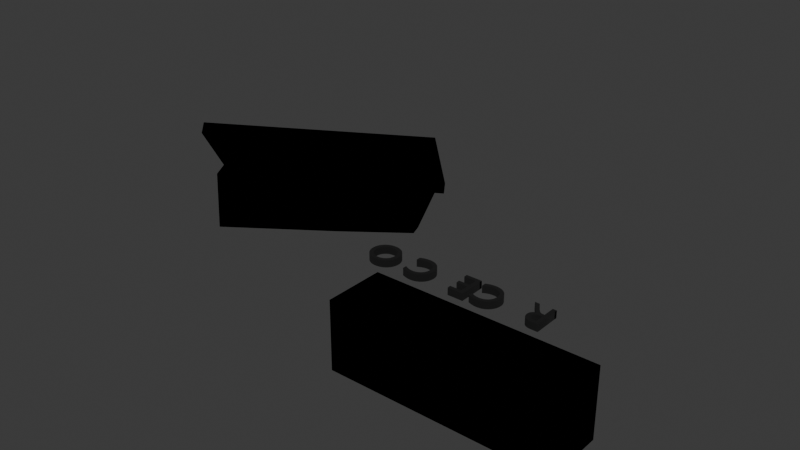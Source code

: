 # Source: recepccion.blend  (saved by Blender 4.5.90; exported with 4.5.12 LTS)
import bpy
from mathutils import Matrix  # noqa: F401  (used for matrix-valued properties, if any)

bpy.ops.wm.read_factory_settings(use_empty=True)
scene = bpy.context.scene
scene.name = 'Scene'

# ---- collections
col_collection = bpy.data.collections.new('Collection'); scene.collection.children.link(col_collection)

# ---- materials (node trees are filled in below, after node groups)
mat_material = bpy.data.materials.new('Material')
mat_material.alpha_threshold = 0.0
mat_material.roughness = 0.5
mat_material.line_color = (0.0, 0.0, 0.0, 1.0)
mat_material_003 = bpy.data.materials.new('Material.003')
mat_material_003.use_backface_culling = True
mat_material_003.use_backface_culling_shadow = True
mat_material_002 = bpy.data.materials.new('Material.002')
mat_material_005 = bpy.data.materials.new('Material.005')
mat_material_005.alpha_threshold = 0.0
mat_material_005.roughness = 0.5
mat_material_005.line_color = (0.0, 0.0, 0.0, 1.0)
mat_material_006 = bpy.data.materials.new('Material.006')
mat_material_006.use_backface_culling = True
mat_material_006.use_backface_culling_shadow = True
mat_material_007 = bpy.data.materials.new('Material.007')
mat_material_007.alpha_threshold = 0.0
mat_material_007.roughness = 0.5
mat_material_007.line_color = (0.0, 0.0, 0.0, 1.0)
mat_material_008 = bpy.data.materials.new('Material.008')
mat_material_008.use_backface_culling = True
mat_material_008.use_backface_culling_shadow = True

# ---- material node trees
mat_material.use_nodes = True; mat_material.node_tree.nodes.clear()
_N = mat_material.node_tree.nodes; _L = mat_material.node_tree.links
n0 = _N.new('ShaderNodeOutputMaterial'); n0.name = 'Material Output'; n0.location = (200, 100)
n1 = _N.new('ShaderNodeBsdfPrincipled'); n1.name = 'Principled BSDF'; n1.location = (-200, 100)
n1.inputs[0].default_value = (0.2706, 0.1951, 0.1186, 1.0)
n1.inputs[2].default_value = 1.0
n1.inputs[3].default_value = 1.45
_L.new(n1.outputs[0], n0.inputs[0])
n0.is_active_output = True
mat_material_003.use_nodes = True; mat_material_003.node_tree.nodes.clear()
_N = mat_material_003.node_tree.nodes; _L = mat_material_003.node_tree.links
n0 = _N.new('ShaderNodeOutputMaterial'); n0.name = 'Material Output'; n0.location = (200, 100)
n1 = _N.new('ShaderNodeEmission'); n1.name = 'Emission'; n1.location = (-200, 100)
n1.inputs[0].default_value = (0.0, 0.0, 0.0, 1.0)
_L.new(n1.outputs[0], n0.inputs[0])
n0.is_active_output = True
mat_material_002.use_nodes = True; mat_material_002.node_tree.nodes.clear()
_N = mat_material_002.node_tree.nodes; _L = mat_material_002.node_tree.links
n0 = _N.new('ShaderNodeBsdfPrincipled'); n0.name = 'Principled BSDF'; n0.location = (-200, 100)
n0.inputs[0].default_value = (0.0, 0.0, 0.0, 1.0)
n0.inputs[2].default_value = 1.0
n1 = _N.new('ShaderNodeOutputMaterial'); n1.name = 'Material Output'; n1.location = (200, 100)
_L.new(n0.outputs[0], n1.inputs[0])
n1.is_active_output = True
mat_material_005.use_nodes = True; mat_material_005.node_tree.nodes.clear()
_N = mat_material_005.node_tree.nodes; _L = mat_material_005.node_tree.links
n0 = _N.new('ShaderNodeOutputMaterial'); n0.name = 'Material Output'; n0.location = (200, 100)
n1 = _N.new('ShaderNodeBsdfPrincipled'); n1.name = 'Principled BSDF'; n1.location = (-200, 100)
n1.inputs[0].default_value = (0.2706, 0.1951, 0.1186, 1.0)
n1.inputs[2].default_value = 1.0
n1.inputs[3].default_value = 1.45
_L.new(n1.outputs[0], n0.inputs[0])
n0.is_active_output = True
mat_material_006.use_nodes = True; mat_material_006.node_tree.nodes.clear()
_N = mat_material_006.node_tree.nodes; _L = mat_material_006.node_tree.links
n0 = _N.new('ShaderNodeOutputMaterial'); n0.name = 'Material Output'; n0.location = (200, 100)
n1 = _N.new('ShaderNodeEmission'); n1.name = 'Emission'; n1.location = (-200, 100)
n1.inputs[0].default_value = (0.0, 0.0, 0.0, 1.0)
_L.new(n1.outputs[0], n0.inputs[0])
n0.is_active_output = True
mat_material_007.use_nodes = True; mat_material_007.node_tree.nodes.clear()
_N = mat_material_007.node_tree.nodes; _L = mat_material_007.node_tree.links
n0 = _N.new('ShaderNodeOutputMaterial'); n0.name = 'Material Output'; n0.location = (200, 100)
n1 = _N.new('ShaderNodeBsdfPrincipled'); n1.name = 'Principled BSDF'; n1.location = (-200, 100)
n1.inputs[0].default_value = (0.1031, 0.05256, 0.01667, 1.0)
n1.inputs[2].default_value = 1.0
n1.inputs[3].default_value = 1.45
_L.new(n1.outputs[0], n0.inputs[0])
n0.is_active_output = True
mat_material_008.use_nodes = True; mat_material_008.node_tree.nodes.clear()
_N = mat_material_008.node_tree.nodes; _L = mat_material_008.node_tree.links
n0 = _N.new('ShaderNodeOutputMaterial'); n0.name = 'Material Output'; n0.location = (200, 100)
n1 = _N.new('ShaderNodeEmission'); n1.name = 'Emission'; n1.location = (-200, 100)
n1.inputs[0].default_value = (0.0, 0.0, 0.0, 1.0)
_L.new(n1.outputs[0], n0.inputs[0])
n0.is_active_output = True

# ---- world
world_world = bpy.data.worlds.new('World'); scene.world = world_world
world_world.use_nodes = True; world_world.node_tree.nodes.clear()
_N = world_world.node_tree.nodes; _L = world_world.node_tree.links
n0 = _N.new('ShaderNodeOutputWorld'); n0.name = 'World Output'; n0.location = (200, 100)
n1 = _N.new('ShaderNodeBackground'); n1.name = 'Background'; n1.location = (-200, 100)
n1.inputs[0].default_value = (0.05088, 0.05088, 0.05088, 1.0)
_L.new(n1.outputs[0], n0.inputs[0])
n0.is_active_output = True
world_world.color = (0.05088, 0.05088, 0.05088)
world_world.sun_shadow_jitter_overblur = 0.0

# ---- meshes
me_cube = bpy.data.meshes.new('Cube')
me_cube.from_pydata([(-11.0, 2.0, 1.607), (-11.0, 2.0, -1.0), (-11.0, -1.0, 1.607), (-11.0, -1.0, -1.0), (-2.388, 2.0, 1.607), (-4.876, -1.0, 1.607), (-3.215, 2.0, -0.5981), (-5.703, -1.0, -0.5981), (-11.0, 1.4, -1.0), (-11.0, 0.8, -1.0), (-11.0, 0.2, -1.0), (-11.0, -0.4, -1.0), (-11.0, -0.4, 1.607), (-11.0, 0.2, 1.607), (-11.0, 0.8, 1.607), (-11.0, 1.4, 1.607), (-1.5, 1.4, 1.607), (-2.079, 0.8, 1.607), (-1.394, 0.2, 1.607), (-1.5, -0.4, 1.607), (-2.327, 1.4, -0.5981), (-2.906, 0.8, -0.5981), (-2.221, 0.2, -0.5981), (-2.327, -0.4, -0.5981)], [], [(19, 12, 2, 5), (5, 2, 3, 7), (8, 15, 0, 1), (1, 0, 4, 6), (23, 19, 5, 7), (11, 23, 7, 3), (1, 6, 20, 8), (8, 20, 21, 9), (9, 21, 22, 10), (10, 22, 23, 11), (6, 4, 16, 20), (20, 16, 17, 21), (21, 17, 18, 22), (22, 18, 19, 23), (3, 2, 12, 11), (11, 12, 13, 10), (10, 13, 14, 9), (9, 14, 15, 8), (4, 0, 15, 16), (16, 15, 14, 17), (17, 14, 13, 18), (18, 13, 12, 19)])
_uv = me_cube.uv_layers.new(name='UVMap')
_uv.uv.foreach_set('vector', [0.75, 0.7, 0.875, 0.7, 0.875, 0.75, 0.75, 0.75, 0.625, 0.875, 0.625, 1.0, 0.375, 1.0, 0.5, 0.9375, 0.375, 0.2, 0.625, 0.2, 0.625, 0.25, 0.375, 0.25, 0.375, 0.25, 0.625, 0.25, 0.375, 0.375, 0.375, 0.3125, 0.1875, 0.7, 0.25, 0.7, 0.25, 0.75, 0.1875, 0.75, 0.125, 0.7, 0.1875, 0.7, 0.1875, 0.75, 0.125, 0.75, 0.125, 0.5, 0.1875, 0.5, 0.1875, 0.55, 0.125, 0.55, 0.125, 0.55, 0.1875, 0.55, 0.1875, 0.6, 0.125, 0.6, 0.125, 0.6, 0.1875, 0.6, 0.1875, 0.65, 0.125, 0.65, 0.125, 0.65, 0.1875, 0.65, 0.1875, 0.7, 0.125, 0.7, 0.1875, 0.5, 0.25, 0.5, 0.25, 0.55, 0.1875, 0.55, 0.1875, 0.55, 0.25, 0.55, 0.25, 0.6, 0.1875, 0.6, 0.1875, 0.6, 0.25, 0.6, 0.25, 0.65, 0.1875, 0.65, 0.1875, 0.65, 0.25, 0.65, 0.25, 0.7, 0.1875, 0.7, 0.375, 0.0, 0.625, 0.0, 0.625, 0.05, 0.375, 0.05, 0.375, 0.05, 0.625, 0.05, 0.625, 0.1, 0.375, 0.1, 0.375, 0.1, 0.625, 0.1, 0.625, 0.15, 0.375, 0.15, 0.375, 0.15, 0.625, 0.15, 0.625, 0.2, 0.375, 0.2, 0.75, 0.5, 0.875, 0.5, 0.875, 0.55, 0.75, 0.55, 0.75, 0.55, 0.875, 0.55, 0.875, 0.6, 0.75, 0.6, 0.75, 0.6, 0.875, 0.6, 0.875, 0.65, 0.75, 0.65, 0.75, 0.65, 0.875, 0.65, 0.875, 0.7, 0.75, 0.7])
me_cube.materials.append(mat_material)
me_cube.materials.append(mat_material_003)
me_cube.use_mirror_vertex_groups = False
me_cube.update()
me_cube_002 = bpy.data.meshes.new('Cube.002')
me_cube_002.from_pydata([(8.0, 2.0, 1.607), (8.0, 2.0, -1.0), (8.0, -1.0, 1.607), (8.0, -1.0, -1.0), (-1.5, 2.0, -1.0), (-1.5, -1.0, 1.607), (-1.5, -1.0, -1.0), (-1.5, 2.0, 1.607)], [], [(4, 1, 3, 6), (1, 0, 2, 3), (4, 7, 0, 1), (3, 2, 5, 6), (0, 7, 5, 2), (4, 6, 5, 7)])
_uv = me_cube_002.uv_layers.new(name='UVMap')
_uv.uv.foreach_set('vector', [0.25, 0.5, 0.375, 0.5, 0.375, 0.75, 0.25, 0.75, 0.375, 0.5, 0.625, 0.5, 0.625, 0.75, 0.375, 0.75, 0.375, 0.375, 0.625, 0.375, 0.625, 0.5, 0.375, 0.5, 0.375, 0.75, 0.625, 0.75, 0.625, 0.875, 0.375, 0.875, 0.625, 0.5, 0.75, 0.5, 0.75, 0.75, 0.625, 0.75, 0.25, 0.5, 0.25, 0.75, 0.625, 0.875, 0.75, 0.5])
me_cube_002.materials.append(mat_material_005)
me_cube_002.materials.append(mat_material_006)
me_cube_002.use_mirror_vertex_groups = False
me_cube_002.update()
me_cube_003 = bpy.data.meshes.new('Cube.003')
me_cube_003.from_pydata([(-11.0, 2.0, 1.607), (-11.0, 2.0, -1.0), (-11.0, -1.0, 1.607), (-11.0, -1.0, -1.0), (-1.5, 2.0, -1.0), (-1.5, -1.0, 1.607), (-1.5, -1.0, -1.0), (-1.5, 2.0, 1.607)], [], [(7, 0, 2, 5), (6, 5, 2, 3), (3, 2, 0, 1), (1, 0, 7, 4), (1, 4, 6, 3), (4, 7, 5, 6)])
_uv = me_cube_003.uv_layers.new(name='UVMap')
_uv.uv.foreach_set('vector', [0.75, 0.5, 0.875, 0.5, 0.875, 0.75, 0.75, 0.75, 0.375, 0.875, 0.625, 0.875, 0.625, 1.0, 0.375, 1.0, 0.375, 0.0, 0.625, 0.0, 0.625, 0.25, 0.375, 0.25, 0.375, 0.25, 0.625, 0.25, 0.625, 0.375, 0.375, 0.375, 0.125, 0.5, 0.25, 0.5, 0.25, 0.75, 0.125, 0.75, 0.25, 0.5, 0.75, 0.5, 0.625, 0.875, 0.25, 0.75])
me_cube_003.materials.append(mat_material_007)
me_cube_003.materials.append(mat_material_008)
me_cube_003.use_mirror_vertex_groups = False
me_cube_003.update()

# ---- curves / text
txt_text = bpy.data.curves.new('Text', 'FONT')
txt_text.dimensions = '2D'
txt_text.body = 'R  CE  C O  '
txt_text.materials.append(mat_material_002)
txt_text.extrude = 0.09
txt_text.resolution_u = 32
txt_text.align_x = 'CENTER'

# ---- objects
ob_cube = bpy.data.objects.new('Cube', me_cube)
ob_text = bpy.data.objects.new('Text', txt_text)
ob_cube_002 = bpy.data.objects.new('Cube.002', me_cube_002)
ob_cube_003 = bpy.data.objects.new('Cube.003', me_cube_003)

# ---- transforms, parenting, visibility, modifiers, constraints
ob_cube.location = (-3.304, 9.717, -0.6976)
ob_cube.rotation_euler = (0.0, 0.03059, 0.5236)
ob_cube.lock_rotations_4d = False
ob_cube.empty_display_type = 'ARROWS'
ob_cube.lineart.crease_threshold = 0.0
_m = ob_cube.modifiers.new('Solidify', 'SOLIDIFY')
_m.thickness = 0.1
_m.material_offset = 1
_m.use_quality_normals = True
_m.use_flip_normals = True
ob_text.location = (-1.549, 6.517, -1.25)
ob_text.rotation_euler = (7.451e-08, 3.773e-07, 3.142)
ob_text.scale = (1.908, 1.908, 1.908)
ob_cube_002.location = (0.0, 0.0, 0.0)
ob_cube_002.rotation_euler = (-1.571, -0.0, 0.0)
ob_cube_002.lock_rotations_4d = False
ob_cube_002.empty_display_type = 'ARROWS'
ob_cube_002.lineart.crease_threshold = 0.0
_m = ob_cube_002.modifiers.new('Solidify', 'SOLIDIFY')
_m.thickness = 0.1
_m.material_offset = 1
_m.use_quality_normals = True
_m.use_flip_normals = True
ob_cube_003.location = (-4.309, 11.46, 1.26)
ob_cube_003.rotation_euler = (-0.8071, -0.0, 0.5236)
ob_cube_003.scale = (1.1, 1.8, 0.2)
ob_cube_003.lock_rotations_4d = False
ob_cube_003.empty_display_type = 'ARROWS'
ob_cube_003.lineart.crease_threshold = 0.0
_m = ob_cube_003.modifiers.new('Solidify', 'SOLIDIFY')
_m.thickness = 0.1
_m.material_offset = 1
_m.use_quality_normals = True
_m.use_flip_normals = True

# ---- collection membership
col_collection.objects.link(ob_cube)
col_collection.objects.link(ob_text)
col_collection.objects.link(ob_cube_002)
col_collection.objects.link(ob_cube_003)

# ---- scene / render settings (as saved in the file)
scene.frame_start = 1; scene.frame_end = 250; scene.frame_set(86)
scene.render.engine = 'BLENDER_EEVEE_NEXT'
bpy.context.view_layer.update()

# ---- added for rendering (the .blend has no active camera and no usable light): camera, sun
cam_auto = bpy.data.cameras.new('AutoCamera')
cam_auto.lens = 50.0
cam_auto.sensor_width = 36.0
cam_auto.clip_end = 1000.0
ob_auto_camera = bpy.data.objects.new('AutoCamera', cam_auto)
scene.collection.objects.link(ob_auto_camera)
ob_auto_camera.location = (22.1236, -25.4431, 21.3499)
ob_auto_camera.rotation_euler = (1.09748, -7.21219e-08, 0.694738)
scene.camera = ob_auto_camera
light_auto_sun = bpy.data.lights.new('AutoSun', 'SUN')
light_auto_sun.energy = 3.0
light_auto_sun.angle = 0.0523599
ob_auto_sun = bpy.data.objects.new('AutoSun', light_auto_sun)
scene.collection.objects.link(ob_auto_sun)
ob_auto_sun.rotation_euler = (0.872665, 0.174533, 0.523599)
bpy.context.view_layer.update()
